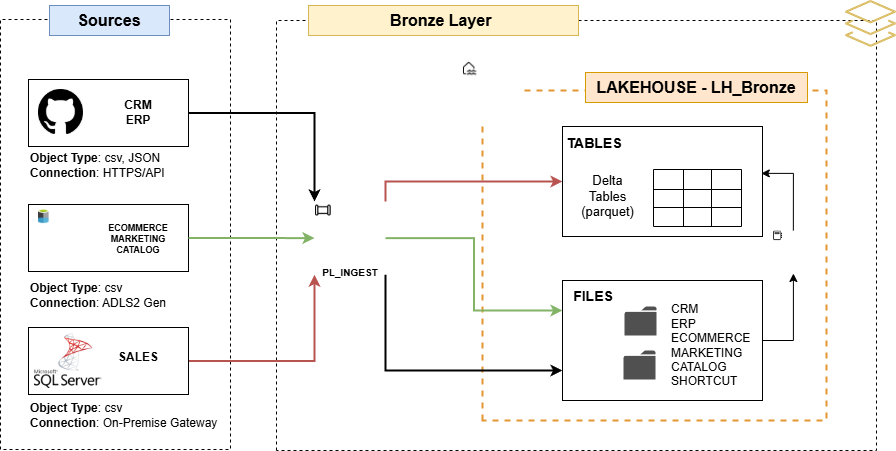

The diagram above was exported from draw.io. Its source (the exported page's mxGraphModel, read from the mxfile embedded in the PNG):
<mxGraphModel dx="1028" dy="1011" grid="0" gridSize="10" guides="0" tooltips="1" connect="1" arrows="1" fold="1" page="0" pageScale="1" pageWidth="827" pageHeight="1169" math="0" shadow="0">
  <root>
    <mxCell id="0" />
    <mxCell id="1" parent="0" />
    <mxCell id="lhqMwnLOLDPfEpkzEJOD-22" value="" style="rounded=0;whiteSpace=wrap;html=1;rotation=-90;labelBackgroundColor=default;dashed=1;" parent="1" vertex="1">
      <mxGeometry x="383" y="-75" width="430" height="600" as="geometry" />
    </mxCell>
    <mxCell id="lhqMwnLOLDPfEpkzEJOD-33" value="" style="rounded=0;whiteSpace=wrap;html=1;rotation=-90;labelBackgroundColor=default;dashed=1;fillColor=none;strokeColor=#E29631;strokeWidth=2;" parent="1" vertex="1">
      <mxGeometry x="511" y="73" width="330" height="344" as="geometry" />
    </mxCell>
    <mxCell id="lhqMwnLOLDPfEpkzEJOD-5" value="" style="rounded=0;whiteSpace=wrap;html=1;rotation=-90;labelBackgroundColor=default;dashed=1;" parent="1" vertex="1">
      <mxGeometry x="-78" y="109" width="430" height="230" as="geometry" />
    </mxCell>
    <mxCell id="lhqMwnLOLDPfEpkzEJOD-26" style="edgeStyle=orthogonalEdgeStyle;rounded=0;orthogonalLoop=1;jettySize=auto;html=1;exitX=1;exitY=0.5;exitDx=0;exitDy=0;entryX=0;entryY=0;entryDx=0;entryDy=0;strokeWidth=2;" parent="1" source="lhqMwnLOLDPfEpkzEJOD-14" target="lhqMwnLOLDPfEpkzEJOD-25" edge="1">
      <mxGeometry relative="1" as="geometry" />
    </mxCell>
    <mxCell id="lhqMwnLOLDPfEpkzEJOD-14" value="" style="rounded=0;whiteSpace=wrap;html=1;fillColor=none;" parent="1" vertex="1">
      <mxGeometry x="50" y="69" width="160" height="67" as="geometry" />
    </mxCell>
    <mxCell id="lhqMwnLOLDPfEpkzEJOD-16" value="" style="rounded=0;whiteSpace=wrap;html=1;fillColor=none;" parent="1" vertex="1">
      <mxGeometry x="50" y="194" width="160" height="67" as="geometry" />
    </mxCell>
    <mxCell id="lhqMwnLOLDPfEpkzEJOD-28" style="edgeStyle=orthogonalEdgeStyle;rounded=0;orthogonalLoop=1;jettySize=auto;html=1;exitX=1;exitY=0.5;exitDx=0;exitDy=0;entryX=0;entryY=1;entryDx=0;entryDy=0;fillColor=#f8cecc;strokeColor=#b85450;strokeWidth=2;" parent="1" source="lhqMwnLOLDPfEpkzEJOD-17" target="lhqMwnLOLDPfEpkzEJOD-25" edge="1">
      <mxGeometry relative="1" as="geometry" />
    </mxCell>
    <mxCell id="lhqMwnLOLDPfEpkzEJOD-17" value="" style="rounded=0;whiteSpace=wrap;html=1;fillColor=none;" parent="1" vertex="1">
      <mxGeometry x="50" y="317" width="160" height="67" as="geometry" />
    </mxCell>
    <mxCell id="lhqMwnLOLDPfEpkzEJOD-1" value="Sources" style="text;html=1;whiteSpace=wrap;strokeColor=#6c8ebf;fillColor=#dae8fc;align=center;verticalAlign=middle;rounded=0;fontSize=16;fontStyle=1" parent="1" vertex="1">
      <mxGeometry x="71" y="-5" width="120" height="30" as="geometry" />
    </mxCell>
    <mxCell id="lhqMwnLOLDPfEpkzEJOD-2" value="" style="shape=image;html=1;verticalAlign=top;verticalLabelPosition=bottom;labelBackgroundColor=#ffffff;imageAspect=0;aspect=fixed;image=https://icons.diagrams.net/assets/developer/1/GitHub.svg" parent="1" vertex="1">
      <mxGeometry x="60" y="79" width="45" height="45" as="geometry" />
    </mxCell>
    <mxCell id="lhqMwnLOLDPfEpkzEJOD-3" value="" style="shape=image;html=1;verticalAlign=top;verticalLabelPosition=bottom;labelBackgroundColor=#ffffff;imageAspect=0;aspect=fixed;image=https://icons.diagrams.net/assets/azure/1/Data_Lake.svg" parent="1" vertex="1">
      <mxGeometry x="60" y="199" width="43" height="56" as="geometry" />
    </mxCell>
    <mxCell id="lhqMwnLOLDPfEpkzEJOD-4" value="" style="shape=image;html=1;verticalAlign=top;verticalLabelPosition=bottom;labelBackgroundColor=#ffffff;imageAspect=0;aspect=fixed;image=https://icons.diagrams.net/assets/apps-and-system-logos/1/SQL_Server.svg" parent="1" vertex="1">
      <mxGeometry x="56" y="323" width="67.68" height="54.95" as="geometry" />
    </mxCell>
    <mxCell id="lhqMwnLOLDPfEpkzEJOD-9" style="edgeStyle=orthogonalEdgeStyle;rounded=0;orthogonalLoop=1;jettySize=auto;html=1;innerLoopWaypoints=1;exitX=0.5;exitY=1;exitDx=0;exitDy=0;" parent="1" edge="1">
      <mxGeometry relative="1" as="geometry">
        <mxPoint x="150" y="119" as="sourcePoint" />
        <mxPoint x="150" y="119" as="targetPoint" />
      </mxGeometry>
    </mxCell>
    <mxCell id="lhqMwnLOLDPfEpkzEJOD-27" style="edgeStyle=orthogonalEdgeStyle;rounded=0;orthogonalLoop=1;jettySize=auto;html=1;entryX=0;entryY=0.5;entryDx=0;entryDy=0;exitX=1;exitY=0.5;exitDx=0;exitDy=0;fillColor=#d5e8d4;strokeColor=#82b366;strokeWidth=2;" parent="1" source="lhqMwnLOLDPfEpkzEJOD-16" target="lhqMwnLOLDPfEpkzEJOD-25" edge="1">
      <mxGeometry relative="1" as="geometry" />
    </mxCell>
    <mxCell id="lhqMwnLOLDPfEpkzEJOD-18" value="&lt;b&gt;Object Type&lt;/b&gt;: csv, JSON&lt;div&gt;&lt;b&gt;Connection&lt;/b&gt;: HTTPS/API&lt;/div&gt;" style="text;html=1;whiteSpace=wrap;strokeColor=none;fillColor=none;align=left;verticalAlign=middle;rounded=0;" parent="1" vertex="1">
      <mxGeometry x="50" y="140" width="160" height="30" as="geometry" />
    </mxCell>
    <mxCell id="lhqMwnLOLDPfEpkzEJOD-19" value="&lt;b&gt;Object Type&lt;/b&gt;: csv&lt;div&gt;&lt;b&gt;Connection&lt;/b&gt;: ADLS2 Gen&lt;/div&gt;" style="text;html=1;whiteSpace=wrap;strokeColor=none;fillColor=none;align=left;verticalAlign=middle;rounded=0;" parent="1" vertex="1">
      <mxGeometry x="50" y="270" width="160" height="30" as="geometry" />
    </mxCell>
    <mxCell id="lhqMwnLOLDPfEpkzEJOD-20" value="&lt;b&gt;Object Type&lt;/b&gt;: csv&lt;div&gt;&lt;b&gt;Connection&lt;/b&gt;: On-Premise Gateway&lt;/div&gt;" style="text;html=1;whiteSpace=wrap;strokeColor=none;fillColor=none;align=left;verticalAlign=middle;rounded=0;" parent="1" vertex="1">
      <mxGeometry x="50" y="390" width="190" height="30" as="geometry" />
    </mxCell>
    <mxCell id="lhqMwnLOLDPfEpkzEJOD-21" value="" style="sketch=0;verticalLabelPosition=bottom;sketch=0;aspect=fixed;html=1;verticalAlign=top;align=center;outlineConnect=0;pointerEvents=1;shape=mxgraph.citrix2.citrix_app_layering;fillColor=#fff2cc;strokeColor=#d6b656;" parent="1" vertex="1">
      <mxGeometry x="867" y="-10" width="50" height="45.835" as="geometry" />
    </mxCell>
    <mxCell id="lhqMwnLOLDPfEpkzEJOD-23" value="Bronze Layer&amp;nbsp;" style="text;html=1;whiteSpace=wrap;strokeColor=#d6b656;fillColor=#fff2cc;align=center;verticalAlign=middle;rounded=0;fontSize=16;fontStyle=1" parent="1" vertex="1">
      <mxGeometry x="330" y="-5" width="270" height="30" as="geometry" />
    </mxCell>
    <mxCell id="lhqMwnLOLDPfEpkzEJOD-24" value="" style="shape=image;html=1;verticalAlign=top;verticalLabelPosition=bottom;imageAspect=0;aspect=fixed;image=https://icons.diagrams.net/assets/microsoft-fabric/1/Lakehouse.svg;imageBackground=default;" parent="1" vertex="1">
      <mxGeometry x="484" y="50" width="61.09" height="63" as="geometry" />
    </mxCell>
    <mxCell id="lhqMwnLOLDPfEpkzEJOD-34" style="edgeStyle=orthogonalEdgeStyle;rounded=0;orthogonalLoop=1;jettySize=auto;html=1;exitX=1;exitY=0.5;exitDx=0;exitDy=0;entryX=0;entryY=0.25;entryDx=0;entryDy=0;fillColor=#d5e8d4;strokeColor=#82b366;strokeWidth=2;" parent="1" source="lhqMwnLOLDPfEpkzEJOD-25" target="lhqMwnLOLDPfEpkzEJOD-31" edge="1">
      <mxGeometry relative="1" as="geometry">
        <mxPoint x="411.8800000000001" y="228" as="sourcePoint" />
      </mxGeometry>
    </mxCell>
    <mxCell id="lhqMwnLOLDPfEpkzEJOD-35" style="edgeStyle=orthogonalEdgeStyle;rounded=0;orthogonalLoop=1;jettySize=auto;html=1;exitX=1;exitY=1;exitDx=0;exitDy=0;entryX=0;entryY=0.75;entryDx=0;entryDy=0;strokeColor=#000000;strokeWidth=2;" parent="1" source="lhqMwnLOLDPfEpkzEJOD-25" target="lhqMwnLOLDPfEpkzEJOD-31" edge="1">
      <mxGeometry relative="1" as="geometry">
        <mxPoint x="411.8800000000001" y="262.9999999999998" as="sourcePoint" />
      </mxGeometry>
    </mxCell>
    <mxCell id="lhqMwnLOLDPfEpkzEJOD-36" style="edgeStyle=orthogonalEdgeStyle;rounded=0;orthogonalLoop=1;jettySize=auto;html=1;exitX=1;exitY=0;exitDx=0;exitDy=0;strokeWidth=2;fillColor=#f8cecc;strokeColor=#b85450;" parent="1" source="lhqMwnLOLDPfEpkzEJOD-25" target="lhqMwnLOLDPfEpkzEJOD-30" edge="1">
      <mxGeometry relative="1" as="geometry">
        <mxPoint x="411.8800000000001" y="193.00000000000023" as="sourcePoint" />
      </mxGeometry>
    </mxCell>
    <mxCell id="lhqMwnLOLDPfEpkzEJOD-25" value="" style="shape=image;html=1;verticalAlign=top;verticalLabelPosition=bottom;labelBackgroundColor=#ffffff;imageAspect=0;aspect=fixed;image=https://icons.diagrams.net/assets/microsoft-fabric/1/Data_Pipeline.svg;" parent="1" vertex="1">
      <mxGeometry x="336" y="191" width="71" height="73.22" as="geometry" />
    </mxCell>
    <mxCell id="lhqMwnLOLDPfEpkzEJOD-29" value="" style="shape=image;html=1;verticalAlign=top;verticalLabelPosition=bottom;labelBackgroundColor=#ffffff;imageAspect=0;aspect=fixed;image=https://icons.diagrams.net/assets/microsoft-fabric/1/Notebook.svg;" parent="1" vertex="1">
      <mxGeometry x="794" y="220" width="41.7" height="43" as="geometry" />
    </mxCell>
    <mxCell id="lhqMwnLOLDPfEpkzEJOD-30" value="" style="rounded=0;whiteSpace=wrap;html=1;align=center;labelPosition=center;verticalLabelPosition=top;verticalAlign=bottom;" parent="1" vertex="1">
      <mxGeometry x="584" y="116" width="200" height="110" as="geometry" />
    </mxCell>
    <mxCell id="lhqMwnLOLDPfEpkzEJOD-38" style="edgeStyle=orthogonalEdgeStyle;rounded=0;orthogonalLoop=1;jettySize=auto;html=1;exitX=1;exitY=0.5;exitDx=0;exitDy=0;" parent="1" source="lhqMwnLOLDPfEpkzEJOD-31" target="lhqMwnLOLDPfEpkzEJOD-29" edge="1">
      <mxGeometry relative="1" as="geometry" />
    </mxCell>
    <mxCell id="lhqMwnLOLDPfEpkzEJOD-31" value="" style="rounded=0;whiteSpace=wrap;html=1;" parent="1" vertex="1">
      <mxGeometry x="584" y="270" width="200" height="120" as="geometry" />
    </mxCell>
    <mxCell id="lhqMwnLOLDPfEpkzEJOD-11" value="CRM&lt;div&gt;ERP&lt;/div&gt;" style="text;html=1;whiteSpace=wrap;strokeColor=none;fillColor=none;align=center;verticalAlign=middle;rounded=1;gradientColor=none;spacing=5;spacingTop=3;spacingBottom=3;labelBackgroundColor=none;fontStyle=1" parent="1" vertex="1">
      <mxGeometry x="120" y="82" width="80" height="40" as="geometry" />
    </mxCell>
    <mxCell id="lhqMwnLOLDPfEpkzEJOD-12" value="ECOMMERCE&lt;div&gt;MARKETING&lt;/div&gt;&lt;div&gt;CATALOG&lt;/div&gt;" style="text;html=1;whiteSpace=wrap;strokeColor=none;fillColor=none;align=center;verticalAlign=middle;rounded=1;gradientColor=none;spacing=5;spacingTop=3;spacingBottom=3;fontSize=9;labelBackgroundColor=none;fontStyle=1" parent="1" vertex="1">
      <mxGeometry x="120" y="209" width="80" height="40" as="geometry" />
    </mxCell>
    <mxCell id="lhqMwnLOLDPfEpkzEJOD-13" value="SALES" style="text;html=1;whiteSpace=wrap;strokeColor=none;fillColor=none;align=center;verticalAlign=middle;rounded=1;gradientColor=none;spacing=5;spacingTop=3;spacingBottom=3;labelBackgroundColor=none;fontStyle=1" parent="1" vertex="1">
      <mxGeometry x="120" y="327" width="80" height="40" as="geometry" />
    </mxCell>
    <mxCell id="lhqMwnLOLDPfEpkzEJOD-37" value="LAKEHOUSE - LH_Bronze" style="text;html=1;whiteSpace=wrap;strokeColor=#d79b00;fillColor=#ffe6cc;align=center;verticalAlign=middle;rounded=0;fontSize=16;fontStyle=1" parent="1" vertex="1">
      <mxGeometry x="607" y="62" width="222" height="30" as="geometry" />
    </mxCell>
    <mxCell id="lhqMwnLOLDPfEpkzEJOD-39" style="edgeStyle=orthogonalEdgeStyle;rounded=0;orthogonalLoop=1;jettySize=auto;html=1;exitX=0.5;exitY=0;exitDx=0;exitDy=0;entryX=0.994;entryY=0.426;entryDx=0;entryDy=0;entryPerimeter=0;" parent="1" source="lhqMwnLOLDPfEpkzEJOD-29" target="lhqMwnLOLDPfEpkzEJOD-30" edge="1">
      <mxGeometry relative="1" as="geometry" />
    </mxCell>
    <mxCell id="lhqMwnLOLDPfEpkzEJOD-40" value="TABLES" style="text;html=1;whiteSpace=wrap;strokeColor=none;fillColor=none;align=center;verticalAlign=middle;rounded=0;fontStyle=1;fontSize=14;" parent="1" vertex="1">
      <mxGeometry x="586" y="118" width="60" height="30" as="geometry" />
    </mxCell>
    <mxCell id="lhqMwnLOLDPfEpkzEJOD-41" value="FILES" style="text;html=1;whiteSpace=wrap;strokeColor=none;fillColor=none;align=center;verticalAlign=middle;rounded=0;fontStyle=1;fontSize=14;" parent="1" vertex="1">
      <mxGeometry x="585" y="271" width="60" height="30" as="geometry" />
    </mxCell>
    <mxCell id="lhqMwnLOLDPfEpkzEJOD-43" value="" style="sketch=0;pointerEvents=1;shadow=0;dashed=0;html=1;strokeColor=none;fillColor=#505050;labelPosition=center;verticalLabelPosition=bottom;verticalAlign=top;outlineConnect=0;align=center;shape=mxgraph.office.concepts.folder;" parent="1" vertex="1">
      <mxGeometry x="646" y="296" width="32" height="29" as="geometry" />
    </mxCell>
    <mxCell id="lhqMwnLOLDPfEpkzEJOD-44" value="" style="sketch=0;pointerEvents=1;shadow=0;dashed=0;html=1;strokeColor=none;fillColor=#505050;labelPosition=center;verticalLabelPosition=bottom;verticalAlign=top;outlineConnect=0;align=center;shape=mxgraph.office.concepts.folder;" parent="1" vertex="1">
      <mxGeometry x="645" y="340" width="32" height="29" as="geometry" />
    </mxCell>
    <mxCell id="lhqMwnLOLDPfEpkzEJOD-45" value="CRM&lt;div&gt;ERP&lt;/div&gt;&lt;div&gt;ECOMMERCE&lt;br&gt;MARKETING&lt;br&gt;CATALOG&lt;/div&gt;&lt;div&gt;SHORTCUT&lt;/div&gt;" style="text;html=1;whiteSpace=wrap;strokeColor=none;fillColor=none;align=left;verticalAlign=middle;rounded=0;" parent="1" vertex="1">
      <mxGeometry x="691" y="281" width="60" height="107" as="geometry" />
    </mxCell>
    <mxCell id="lhqMwnLOLDPfEpkzEJOD-47" value="" style="shape=table;startSize=0;container=1;collapsible=0;childLayout=tableLayout;fontSize=16;" parent="1" vertex="1">
      <mxGeometry x="675" y="159" width="88" height="57" as="geometry" />
    </mxCell>
    <mxCell id="lhqMwnLOLDPfEpkzEJOD-48" value="" style="shape=tableRow;horizontal=0;startSize=0;swimlaneHead=0;swimlaneBody=0;strokeColor=inherit;top=0;left=0;bottom=0;right=0;collapsible=0;dropTarget=0;fillColor=none;points=[[0,0.5],[1,0.5]];portConstraint=eastwest;fontSize=16;" parent="lhqMwnLOLDPfEpkzEJOD-47" vertex="1">
      <mxGeometry width="88" height="20" as="geometry" />
    </mxCell>
    <mxCell id="lhqMwnLOLDPfEpkzEJOD-49" value="" style="shape=partialRectangle;html=1;whiteSpace=wrap;connectable=0;strokeColor=inherit;overflow=hidden;fillColor=none;top=0;left=0;bottom=0;right=0;pointerEvents=1;fontSize=16;" parent="lhqMwnLOLDPfEpkzEJOD-48" vertex="1">
      <mxGeometry width="30" height="20" as="geometry">
        <mxRectangle width="30" height="20" as="alternateBounds" />
      </mxGeometry>
    </mxCell>
    <mxCell id="lhqMwnLOLDPfEpkzEJOD-50" value="" style="shape=partialRectangle;html=1;whiteSpace=wrap;connectable=0;strokeColor=inherit;overflow=hidden;fillColor=none;top=0;left=0;bottom=0;right=0;pointerEvents=1;fontSize=16;" parent="lhqMwnLOLDPfEpkzEJOD-48" vertex="1">
      <mxGeometry x="30" width="28" height="20" as="geometry">
        <mxRectangle width="28" height="20" as="alternateBounds" />
      </mxGeometry>
    </mxCell>
    <mxCell id="lhqMwnLOLDPfEpkzEJOD-51" value="" style="shape=partialRectangle;html=1;whiteSpace=wrap;connectable=0;strokeColor=inherit;overflow=hidden;fillColor=none;top=0;left=0;bottom=0;right=0;pointerEvents=1;fontSize=16;" parent="lhqMwnLOLDPfEpkzEJOD-48" vertex="1">
      <mxGeometry x="58" width="30" height="20" as="geometry">
        <mxRectangle width="30" height="20" as="alternateBounds" />
      </mxGeometry>
    </mxCell>
    <mxCell id="lhqMwnLOLDPfEpkzEJOD-52" value="" style="shape=tableRow;horizontal=0;startSize=0;swimlaneHead=0;swimlaneBody=0;strokeColor=inherit;top=0;left=0;bottom=0;right=0;collapsible=0;dropTarget=0;fillColor=none;points=[[0,0.5],[1,0.5]];portConstraint=eastwest;fontSize=16;" parent="lhqMwnLOLDPfEpkzEJOD-47" vertex="1">
      <mxGeometry y="20" width="88" height="18" as="geometry" />
    </mxCell>
    <mxCell id="lhqMwnLOLDPfEpkzEJOD-53" value="" style="shape=partialRectangle;html=1;whiteSpace=wrap;connectable=0;strokeColor=inherit;overflow=hidden;fillColor=none;top=0;left=0;bottom=0;right=0;pointerEvents=1;fontSize=16;" parent="lhqMwnLOLDPfEpkzEJOD-52" vertex="1">
      <mxGeometry width="30" height="18" as="geometry">
        <mxRectangle width="30" height="18" as="alternateBounds" />
      </mxGeometry>
    </mxCell>
    <mxCell id="lhqMwnLOLDPfEpkzEJOD-54" value="" style="shape=partialRectangle;html=1;whiteSpace=wrap;connectable=0;strokeColor=inherit;overflow=hidden;fillColor=none;top=0;left=0;bottom=0;right=0;pointerEvents=1;fontSize=16;" parent="lhqMwnLOLDPfEpkzEJOD-52" vertex="1">
      <mxGeometry x="30" width="28" height="18" as="geometry">
        <mxRectangle width="28" height="18" as="alternateBounds" />
      </mxGeometry>
    </mxCell>
    <mxCell id="lhqMwnLOLDPfEpkzEJOD-55" value="" style="shape=partialRectangle;html=1;whiteSpace=wrap;connectable=0;strokeColor=inherit;overflow=hidden;fillColor=none;top=0;left=0;bottom=0;right=0;pointerEvents=1;fontSize=16;" parent="lhqMwnLOLDPfEpkzEJOD-52" vertex="1">
      <mxGeometry x="58" width="30" height="18" as="geometry">
        <mxRectangle width="30" height="18" as="alternateBounds" />
      </mxGeometry>
    </mxCell>
    <mxCell id="lhqMwnLOLDPfEpkzEJOD-56" value="" style="shape=tableRow;horizontal=0;startSize=0;swimlaneHead=0;swimlaneBody=0;strokeColor=inherit;top=0;left=0;bottom=0;right=0;collapsible=0;dropTarget=0;fillColor=none;points=[[0,0.5],[1,0.5]];portConstraint=eastwest;fontSize=16;" parent="lhqMwnLOLDPfEpkzEJOD-47" vertex="1">
      <mxGeometry y="38" width="88" height="19" as="geometry" />
    </mxCell>
    <mxCell id="lhqMwnLOLDPfEpkzEJOD-57" value="" style="shape=partialRectangle;html=1;whiteSpace=wrap;connectable=0;strokeColor=inherit;overflow=hidden;fillColor=none;top=0;left=0;bottom=0;right=0;pointerEvents=1;fontSize=16;" parent="lhqMwnLOLDPfEpkzEJOD-56" vertex="1">
      <mxGeometry width="30" height="19" as="geometry">
        <mxRectangle width="30" height="19" as="alternateBounds" />
      </mxGeometry>
    </mxCell>
    <mxCell id="lhqMwnLOLDPfEpkzEJOD-58" value="" style="shape=partialRectangle;html=1;whiteSpace=wrap;connectable=0;strokeColor=inherit;overflow=hidden;fillColor=none;top=0;left=0;bottom=0;right=0;pointerEvents=1;fontSize=16;" parent="lhqMwnLOLDPfEpkzEJOD-56" vertex="1">
      <mxGeometry x="30" width="28" height="19" as="geometry">
        <mxRectangle width="28" height="19" as="alternateBounds" />
      </mxGeometry>
    </mxCell>
    <mxCell id="lhqMwnLOLDPfEpkzEJOD-59" value="" style="shape=partialRectangle;html=1;whiteSpace=wrap;connectable=0;strokeColor=inherit;overflow=hidden;fillColor=none;top=0;left=0;bottom=0;right=0;pointerEvents=1;fontSize=16;" parent="lhqMwnLOLDPfEpkzEJOD-56" vertex="1">
      <mxGeometry x="58" width="30" height="19" as="geometry">
        <mxRectangle width="30" height="19" as="alternateBounds" />
      </mxGeometry>
    </mxCell>
    <mxCell id="lhqMwnLOLDPfEpkzEJOD-62" value="Delta Tables (parquet)" style="text;html=1;whiteSpace=wrap;strokeColor=none;fillColor=none;align=center;verticalAlign=middle;rounded=0;fontSize=13;" parent="1" vertex="1">
      <mxGeometry x="593" y="155" width="73" height="62" as="geometry" />
    </mxCell>
    <mxCell id="lhqMwnLOLDPfEpkzEJOD-63" value="PL_INGEST" style="text;html=1;whiteSpace=wrap;strokeColor=none;fillColor=none;align=center;verticalAlign=middle;rounded=1;gradientColor=none;spacing=5;spacingTop=3;spacingBottom=3;labelBackgroundColor=none;fontStyle=1;fontSize=10;" parent="1" vertex="1">
      <mxGeometry x="332" y="242" width="80" height="40" as="geometry" />
    </mxCell>
  </root>
</mxGraphModel>